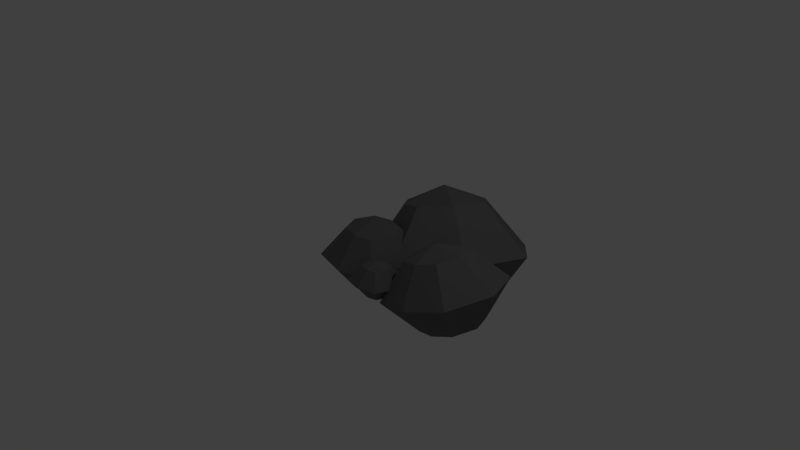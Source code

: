 # Source: rocks1.blend  (saved by Blender 2.73.0; exported with 4.5.12 LTS)
import bpy
from mathutils import Matrix  # noqa: F401  (used for matrix-valued properties, if any)

bpy.ops.wm.read_factory_settings(use_empty=True)
scene = bpy.context.scene
scene.name = 'Scene'

# ---- collections
col_collection_1 = bpy.data.collections.new('Collection 1'); scene.collection.children.link(col_collection_1)

# ---- materials (node trees are filled in below, after node groups)
mat_material_001 = bpy.data.materials.new('Material.001')
mat_material_001.alpha_threshold = 0.0
mat_material_001.use_transparent_shadow = False
mat_material_001.diffuse_color = (0.1523, 0.1523, 0.1523, 1.0)
mat_material_001.roughness = 0.5
mat_material_001.line_color = (0.0, 0.0, 0.0, 1.0)

# ---- material node trees

# ---- world
world_world = bpy.data.worlds.new('World'); scene.world = world_world
world_world.color = (0.05088, 0.05088, 0.05088)
world_world.use_sun_shadow = False
world_world.sun_shadow_jitter_overblur = 0.0
world_world.cycles.sampling_method = 'MANUAL'
world_world.cycles.sample_map_resolution = 256

# ---- cameras
cam_camera = bpy.data.cameras.new('Camera')
cam_camera.clip_end = 100.0
cam_camera.lens = 35.0
cam_camera.sensor_width = 32.0
cam_camera.sensor_height = 18.0
cam_camera.ortho_scale = 7.314
cam_camera.dof.focus_distance = 0.0
cam_camera.dof.aperture_fstop = 128.0

# ---- lights
light_lamp = bpy.data.lights.new('Lamp', 'POINT')
light_lamp.transmission_factor = 0.0
light_lamp.cutoff_distance = 30.0
light_lamp.energy = 100.0
light_lamp.shadow_buffer_clip_start = 1.001
light_lamp.shadow_soft_size = 0.1
light_lamp.shadow_maximum_resolution = 0.006
light_lamp.use_absolute_resolution = True
light_lamp.cycles.use_multiple_importance_sampling = False

# ---- meshes
me_cube = bpy.data.meshes.new('Cube')
me_cube.from_pydata([(0.6214, 0.6214, -0.9658), (0.6214, -0.6214, -0.9658), (-0.6214, -0.6214, -0.9658), (-0.6214, 0.6214, -0.9658), (0.6214, 0.6214, 0.9658), (0.6214, -0.6214, 0.9658), (-0.6214, -0.6214, 0.9658), (-0.6214, 0.6214, 0.9658), (9.886e-08, 0.7768, -0.9658), (-1.225e-08, -0.7768, -0.9658), (1.359e-07, 0.7768, 0.9658), (-3.456e-07, -0.7768, 0.9658), (0.891, -5.432e-08, -0.9658), (-0.891, 1.679e-07, -0.9658), (0.891, -3.506e-07, 0.9658), (-0.891, 9.384e-08, 0.9658), (-1.049e-07, -1.284e-07, 1.275), (4.33e-08, 5.68e-08, -1.275), (1.219, 1.219, 0.0), (1.219, -1.219, 0.0), (-1.219, -1.219, 0.0), (-1.219, 1.219, 0.0), (2.608e-07, 1.524, 0.0), (-3.204e-07, -1.524, 0.0), (-1.748, 2.955e-07, 0.0), (1.748, -3.584e-07, 0.0)], [], [(17, 9, 2, 13), (16, 15, 6, 11), (25, 14, 5, 19), (23, 11, 6, 20), (24, 15, 7, 21), (22, 8, 3, 21), (18, 0, 8, 22), (19, 5, 11, 23), (14, 16, 11, 5), (12, 1, 9, 17), (0, 12, 17, 8), (4, 10, 16, 14), (20, 6, 15, 24), (18, 4, 14, 25), (10, 7, 15, 16), (8, 17, 13, 3), (0, 18, 25, 12), (2, 20, 24, 13), (1, 19, 23, 9), (4, 18, 22, 10), (10, 22, 21, 7), (13, 24, 21, 3), (9, 23, 20, 2), (12, 25, 19, 1)])
me_cube.materials.append(mat_material_001)
me_cube.use_remesh_preserve_volume = False
me_cube.use_remesh_preserve_attributes = False
me_cube.use_mirror_vertex_groups = False
me_cube.update()
me_cube_001 = bpy.data.meshes.new('Cube.001')
me_cube_001.from_pydata([(0.6214, 0.6214, -0.9658), (0.6214, -0.6214, -0.9658), (-0.6214, -0.6214, -0.9658), (-0.6214, 0.6214, -0.9658), (0.6214, 0.6214, 0.9658), (0.6214, -0.6214, 0.9658), (-0.6214, -0.6214, 0.9658), (-0.6214, 0.6214, 0.9658), (9.886e-08, 0.7768, -0.9658), (-1.225e-08, -0.7768, -0.9658), (1.359e-07, 0.7768, 0.9658), (-3.456e-07, -0.7768, 0.9658), (0.891, -5.432e-08, -0.9658), (-0.891, 1.679e-07, -0.9658), (0.891, -3.506e-07, 0.9658), (-0.891, 9.384e-08, 0.9658), (-1.049e-07, -1.284e-07, 1.275), (4.33e-08, 5.68e-08, -1.275), (1.219, 1.219, 0.0), (1.219, -1.219, 0.0), (-1.219, -1.219, 0.0), (-1.219, 1.219, 0.0), (2.608e-07, 1.524, 0.0), (-3.204e-07, -1.524, 0.0), (-1.748, 2.955e-07, 0.0), (1.748, -3.584e-07, 0.0)], [], [(17, 9, 2, 13), (16, 15, 6, 11), (25, 14, 5, 19), (23, 11, 6, 20), (24, 15, 7, 21), (22, 8, 3, 21), (18, 0, 8, 22), (19, 5, 11, 23), (14, 16, 11, 5), (12, 1, 9, 17), (0, 12, 17, 8), (4, 10, 16, 14), (20, 6, 15, 24), (18, 4, 14, 25), (10, 7, 15, 16), (8, 17, 13, 3), (0, 18, 25, 12), (2, 20, 24, 13), (1, 19, 23, 9), (4, 18, 22, 10), (10, 22, 21, 7), (13, 24, 21, 3), (9, 23, 20, 2), (12, 25, 19, 1)])
me_cube_001.materials.append(mat_material_001)
me_cube_001.use_remesh_preserve_volume = False
me_cube_001.use_remesh_preserve_attributes = False
me_cube_001.use_mirror_vertex_groups = False
me_cube_001.update()
me_cube_002 = bpy.data.meshes.new('Cube.002')
me_cube_002.from_pydata([(0.6214, 0.6214, -0.9658), (0.6214, -0.6214, -0.9658), (-0.6214, -0.6214, -0.9658), (-0.6214, 0.6214, -0.9658), (0.6214, 0.6214, 0.9658), (0.6214, -0.6214, 0.9658), (-0.6214, -0.6214, 0.9658), (-0.6214, 0.6214, 0.9658), (9.886e-08, 0.7768, -0.9658), (-1.225e-08, -0.7768, -0.9658), (1.359e-07, 0.7768, 0.9658), (-3.456e-07, -0.7768, 0.9658), (0.891, -5.432e-08, -0.9658), (-0.891, 1.679e-07, -0.9658), (0.891, -3.506e-07, 0.9658), (-0.891, 9.384e-08, 0.9658), (-1.049e-07, -1.284e-07, 1.275), (4.33e-08, 5.68e-08, -1.275), (1.219, 1.219, 0.0), (1.219, -1.219, 0.0), (-1.219, -1.219, 0.0), (-1.219, 1.219, 0.0), (2.608e-07, 1.524, 0.0), (-3.204e-07, -1.524, 0.0), (-1.748, 2.955e-07, 0.0), (1.748, -3.584e-07, 0.0)], [], [(17, 9, 2, 13), (16, 15, 6, 11), (25, 14, 5, 19), (23, 11, 6, 20), (24, 15, 7, 21), (22, 8, 3, 21), (18, 0, 8, 22), (19, 5, 11, 23), (14, 16, 11, 5), (12, 1, 9, 17), (0, 12, 17, 8), (4, 10, 16, 14), (20, 6, 15, 24), (18, 4, 14, 25), (10, 7, 15, 16), (8, 17, 13, 3), (0, 18, 25, 12), (2, 20, 24, 13), (1, 19, 23, 9), (4, 18, 22, 10), (10, 22, 21, 7), (13, 24, 21, 3), (9, 23, 20, 2), (12, 25, 19, 1)])
me_cube_002.materials.append(mat_material_001)
me_cube_002.use_remesh_preserve_volume = False
me_cube_002.use_remesh_preserve_attributes = False
me_cube_002.use_mirror_vertex_groups = False
me_cube_002.update()
me_cube_003 = bpy.data.meshes.new('Cube.003')
me_cube_003.from_pydata([(0.6214, 0.6214, -0.9658), (0.6214, -0.6214, -0.9658), (-0.6214, -0.6214, -0.9658), (-0.6214, 0.6214, -0.9658), (0.6214, 0.6214, 0.9658), (0.6214, -0.6214, 0.9658), (-0.6214, -0.6214, 0.9658), (-0.6214, 0.6214, 0.9658), (9.886e-08, 0.7768, -0.9658), (-1.225e-08, -0.7768, -0.9658), (1.359e-07, 0.7768, 0.9658), (-3.456e-07, -0.7768, 0.9658), (0.891, -5.432e-08, -0.9658), (-0.891, 1.679e-07, -0.9658), (0.891, -3.506e-07, 0.9658), (-0.891, 9.384e-08, 0.9658), (-1.049e-07, -1.284e-07, 1.275), (4.33e-08, 5.68e-08, -1.275), (1.219, 1.219, 0.0), (1.219, -1.219, 0.0), (-1.219, -1.219, 0.0), (-1.219, 1.219, 0.0), (2.608e-07, 1.524, 0.0), (-3.204e-07, -1.524, 0.0), (-1.748, 2.955e-07, 0.0), (1.748, -3.584e-07, 0.0)], [], [(17, 9, 2, 13), (16, 15, 6, 11), (25, 14, 5, 19), (23, 11, 6, 20), (24, 15, 7, 21), (22, 8, 3, 21), (18, 0, 8, 22), (19, 5, 11, 23), (14, 16, 11, 5), (12, 1, 9, 17), (0, 12, 17, 8), (4, 10, 16, 14), (20, 6, 15, 24), (18, 4, 14, 25), (10, 7, 15, 16), (8, 17, 13, 3), (0, 18, 25, 12), (2, 20, 24, 13), (1, 19, 23, 9), (4, 18, 22, 10), (10, 22, 21, 7), (13, 24, 21, 3), (9, 23, 20, 2), (12, 25, 19, 1)])
me_cube_003.materials.append(mat_material_001)
me_cube_003.use_remesh_preserve_volume = False
me_cube_003.use_remesh_preserve_attributes = False
me_cube_003.use_mirror_vertex_groups = False
me_cube_003.update()

# ---- objects
ob_cube = bpy.data.objects.new('Cube', me_cube)
ob_lamp = bpy.data.objects.new('Lamp', light_lamp)
ob_camera = bpy.data.objects.new('Camera', cam_camera)
ob_cube_001 = bpy.data.objects.new('Cube.001', me_cube_001)
ob_cube_002 = bpy.data.objects.new('Cube.002', me_cube_002)
ob_cube_003 = bpy.data.objects.new('Cube.003', me_cube_003)

# ---- transforms, parenting, visibility, modifiers, constraints
ob_cube.location = (0.0, 0.0, 0.0)
ob_cube.scale = (0.3961, 0.3961, 0.3961)
ob_cube.lock_rotations_4d = False
ob_cube.empty_display_type = 'ARROWS'
ob_cube.lineart.crease_threshold = 0.0
ob_lamp.location = (4.076, 1.005, 5.904)
ob_lamp.rotation_euler = (0.6503, 0.05522, 1.866)
ob_lamp.lock_rotations_4d = False
ob_lamp.empty_display_type = 'ARROWS'
ob_lamp.color = (0.0, 0.0, 0.0, 0.0)
ob_lamp.lineart.crease_threshold = 0.0
ob_camera.location = (7.481, -6.508, 5.344)
ob_camera.rotation_euler = (1.109, 0.01082, 0.8149)
ob_camera.lock_rotations_4d = False
ob_camera.empty_display_type = 'ARROWS'
ob_camera.color = (0.0, 0.0, 0.0, 0.0)
ob_camera.display_type = 'WIRE'
ob_camera.lineart.crease_threshold = 0.0
ob_cube_001.location = (1.269, 0.0, 0.0)
ob_cube_001.rotation_euler = (0.0, -0.3133, 0.0)
ob_cube_001.scale = (0.4633, 0.4633, 0.4633)
ob_cube_001.lock_rotations_4d = False
ob_cube_001.empty_display_type = 'ARROWS'
ob_cube_001.lineart.crease_threshold = 0.0
ob_cube_002.location = (0.3465, 1.006, -0.2048)
ob_cube_002.rotation_euler = (0.0, -0.3133, -0.6126)
ob_cube_002.scale = (0.7056, 0.7056, 0.7056)
ob_cube_002.lock_rotations_4d = False
ob_cube_002.empty_display_type = 'ARROWS'
ob_cube_002.lineart.crease_threshold = 0.0
ob_cube_003.location = (0.5064, -0.4075, 0.0)
ob_cube_003.scale = (0.1994, 0.1994, 0.1994)
ob_cube_003.lock_rotations_4d = False
ob_cube_003.empty_display_type = 'ARROWS'
ob_cube_003.lineart.crease_threshold = 0.0

# ---- collection membership
col_collection_1.objects.link(ob_cube)
col_collection_1.objects.link(ob_lamp)
col_collection_1.objects.link(ob_camera)
col_collection_1.objects.link(ob_cube_001)
col_collection_1.objects.link(ob_cube_002)
col_collection_1.objects.link(ob_cube_003)

# ---- scene / render settings (as saved in the file)
scene.camera = ob_camera
scene.frame_start = 1; scene.frame_end = 250; scene.frame_set(1)
scene.render.engine = 'BLENDER_EEVEE_NEXT'
scene.render.resolution_percentage = 50
scene.render.dither_intensity = 0.0
scene.cycles.use_denoising = False
scene.cycles.samples = 10
scene.cycles.sampling_pattern = 'TABULATED_SOBOL'
scene.cycles.light_sampling_threshold = 0.0
scene.cycles.use_adaptive_sampling = False
scene.cycles.use_light_tree = False
scene.cycles.blur_glossy = 0.0
scene.cycles.pixel_filter_type = 'GAUSSIAN'
scene.cycles.sample_clamp_indirect = 0.0
scene.view_settings.view_transform = 'Standard'
bpy.context.view_layer.update()
